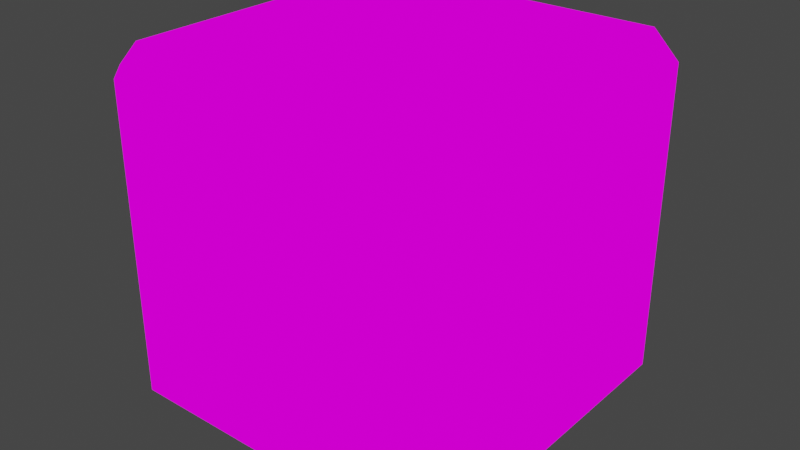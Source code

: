 # Source: gridCellA.blend  (saved by Blender 3.1.7; exported with 4.5.12 LTS)
import bpy
from mathutils import Matrix  # noqa: F401  (used for matrix-valued properties, if any)

bpy.ops.wm.read_factory_settings(use_empty=True)
scene = bpy.context.scene
scene.name = 'Scene'

# ---- collections
col_collection = bpy.data.collections.new('Collection'); scene.collection.children.link(col_collection)

# ---- images (referenced by path relative to the original .blend; pixels are not part of the script)
import os
ASSET_DIR = os.environ.get("B2B_ASSET_DIR", "")  # directory of the original .blend (textures are referenced by path, not embedded)
HERE = os.path.dirname(os.path.abspath(__file__))  # packed textures are extracted next to this script under _unpacked/

def load_image(name, relpath, width, height, colorspace="sRGB"):
    """Load a texture the original file referenced (path relative to the .blend, or extracted next to this script)."""
    p = next((c for c in (os.path.join(HERE, relpath), os.path.join(ASSET_DIR, relpath)) if relpath and os.path.exists(c)), "")
    if p:
        img = bpy.data.images.load(p, check_existing=True)
        img.name = name
    else:  # same state as the original file: an image datablock whose file is absent (Cycles renders it pink)
        img = bpy.data.images.new(name, width, height)
        img.source = "FILE"
        img.filepath = "//" + (relpath or name)
    img.colorspace_settings.name = colorspace
    return img
img_cellatexture_psd = load_image('cellAtexture.psd', 'cellAtexture.psd', 1024, 1024, 'sRGB')

# ---- materials (node trees are filled in below, after node groups)
mat_cellatexture = bpy.data.materials.new('cellAtexture')
mat_cellatexture.use_transparent_shadow = False

# ---- material node trees
mat_cellatexture.use_nodes = True; mat_cellatexture.node_tree.nodes.clear()
_N = mat_cellatexture.node_tree.nodes; _L = mat_cellatexture.node_tree.links
n0 = _N.new('ShaderNodeOutputMaterial'); n0.name = 'Material Output'; n0.location = (400, 0)
n1 = _N.new('ShaderNodeLightPath'); n1.name = 'Light Path'; n1.location = (0, 250)
n2 = _N.new('ShaderNodeBsdfTransparent'); n2.name = 'Transparent BSDF'; n2.location = (-200, -100)
n3 = _N.new('ShaderNodeEmission'); n3.name = 'Emission'; n3.location = (-200, -200)
n4 = _N.new('ShaderNodeMixShader'); n4.name = 'Mix Shader'; n4.location = (200, 0)
n5 = _N.new('ShaderNodeMixShader'); n5.name = 'Mix Shader.001'; n5.location = (0, -100)
n6 = _N.new('ShaderNodeTexImage'); n6.name = 'Image Texture'; n6.location = (-500, 100)
n6.image = img_cellatexture_psd
n6.interpolation = 'Closest'
_L.new(n6.outputs[0], n3.inputs[0])
_L.new(n6.outputs[1], n5.inputs[0])
_L.new(n2.outputs[0], n5.inputs[1])
_L.new(n2.outputs[0], n4.inputs[1])
_L.new(n3.outputs[0], n5.inputs[2])
_L.new(n5.outputs[0], n4.inputs[2])
_L.new(n1.outputs[0], n4.inputs[0])
_L.new(n4.outputs[0], n0.inputs[0])
n0.is_active_output = True

# ---- world
world_world = bpy.data.worlds.new('World'); scene.world = world_world
world_world.use_nodes = True; world_world.node_tree.nodes.clear()
_N = world_world.node_tree.nodes; _L = world_world.node_tree.links
n0 = _N.new('ShaderNodeOutputWorld'); n0.name = 'World Output'; n0.location = (300, 300)
n1 = _N.new('ShaderNodeBackground'); n1.name = 'Background'; n1.location = (10, 300)
n1.inputs[0].default_value = (0.05088, 0.05088, 0.05088, 1.0)
_L.new(n1.outputs[0], n0.inputs[0])
n0.is_active_output = True
world_world.color = (0.05088, 0.05088, 0.05088)
world_world.use_sun_shadow = False
world_world.sun_shadow_jitter_overblur = 0.0

# ---- meshes
me_cube_001 = bpy.data.meshes.new('Cube.001')
me_cube_001.from_pydata([(0.6659, -0.6659, 1.0), (0.6659, 0.6659, 1.0), (-0.6659, 0.6659, 1.0), (-0.6659, -0.6659, 1.0), (-0.8562, -0.8562, -1.0), (-0.8562, -1.0, -0.8562), (-1.0, -0.8562, -0.8562), (-0.8562, -1.0, 0.8562), (-0.8562, -0.8562, 1.0), (-1.0, -0.8562, 0.8562), (-0.8562, 0.8562, -1.0), (-1.0, 0.8562, -0.8562), (-0.8562, 1.0, -0.8562), (-0.8562, 0.8562, 1.0), (-0.8562, 1.0, 0.8562), (-1.0, 0.8562, 0.8562), (0.8562, -0.8562, -1.0), (1.0, -0.8562, -0.8562), (0.8562, -1.0, -0.8562), (0.8562, -0.8562, 1.0), (0.8562, -1.0, 0.8562), (1.0, -0.8562, 0.8562), (0.8562, 0.8562, -1.0), (0.8562, 1.0, -0.8562), (1.0, 0.8562, -0.8562), (0.8562, 0.8562, 1.0), (1.0, 0.8562, 0.8562), (0.8562, 1.0, 0.8562)], [], [(18, 20, 7, 5), (24, 26, 21, 17), (1, 2, 3, 0), (8, 19, 0, 3), (6, 9, 15, 11), (12, 14, 27, 23), (4, 5, 6), (7, 8, 9), (10, 11, 12), (13, 14, 15), (16, 17, 18), (19, 20, 21), (22, 23, 24), (25, 26, 27), (10, 4, 6, 11), (5, 7, 9, 6), (8, 13, 15, 9), (14, 12, 11, 15), (22, 10, 12, 23), (13, 25, 27, 14), (26, 24, 23, 27), (16, 22, 24, 17), (25, 19, 21, 26), (20, 18, 17, 21), (4, 16, 18, 5), (19, 8, 7, 20), (10, 22, 16, 4), (19, 25, 1, 0), (25, 13, 2, 1), (13, 8, 3, 2)])
_uv = me_cube_001.uv_layers.new(name='UVMap')
_uv.uv.foreach_set('vector', [0.5296, 0.01927, 0.5296, 0.4964, 0.05248, 0.4964, 0.05248, 0.01927, 0.5696, 0.01927, 0.5696, 0.4964, 0.5696, 0.4964, 0.5696, 0.01927, 0.9119, 0.9142, 0.5843, 0.9142, 0.5843, 0.5866, 0.9119, 0.5866, 0.5375, 0.5398, 0.9587, 0.5398, 0.9119, 0.5866, 0.5843, 0.5866, 0.01241, 0.01927, 0.01241, 0.4964, 0.01241, 0.4964, 0.01241, 0.01927, 0.1501, 0.01927, 0.1501, 0.4964, 0.6272, 0.4964, 0.6272, 0.01927, 0.06403, 0.9311, 0.06403, 0.9617, 0.03345, 0.9311, 0.5375, 0.5044, 0.5375, 0.5398, 0.5021, 0.5398, 0.06403, 0.567, 0.03345, 0.567, 0.06403, 0.5364, 0.5375, 0.961, 0.5375, 0.9964, 0.5021, 0.961, 0.4282, 0.9311, 0.4587, 0.9311, 0.4282, 0.9617, 0.9587, 0.5398, 0.9587, 0.5044, 0.9941, 0.5398, 0.4282, 0.567, 0.4282, 0.5364, 0.4587, 0.567, 0.9587, 0.961, 0.9941, 0.961, 0.9587, 0.9964, 0.06403, 0.567, 0.06403, 0.9311, 0.03345, 0.9311, 0.03345, 0.567, 0.05248, 0.01927, 0.05248, 0.4964, 0.01241, 0.4964, 0.01241, 0.01927, 0.5375, 0.5398, 0.5375, 0.961, 0.5021, 0.961, 0.5021, 0.5398, 0.05248, 0.4964, 0.05248, 0.01927, 0.01241, 0.01927, 0.01241, 0.4964, 0.4282, 0.567, 0.06403, 0.567, 0.06403, 0.5364, 0.4282, 0.5364, 0.5375, 0.961, 0.9587, 0.961, 0.9587, 0.9964, 0.5375, 0.9964, 0.5696, 0.4964, 0.5696, 0.01927, 0.5296, 0.01927, 0.5296, 0.4964, 0.4282, 0.9311, 0.4282, 0.567, 0.4587, 0.567, 0.4587, 0.9311, 0.9587, 0.961, 0.9587, 0.5398, 0.9941, 0.5398, 0.9941, 0.961, 0.5296, 0.4964, 0.5296, 0.01927, 0.5696, 0.01927, 0.5696, 0.4964, 0.06403, 0.9311, 0.4282, 0.9311, 0.4282, 0.9617, 0.06403, 0.9617, 0.9587, 0.5398, 0.5375, 0.5398, 0.5375, 0.5044, 0.9587, 0.5044, 0.06403, 0.567, 0.4282, 0.567, 0.4282, 0.9311, 0.06403, 0.9311, 0.9587, 0.5398, 0.9587, 0.961, 0.9119, 0.9142, 0.9119, 0.5866, 0.9587, 0.961, 0.5375, 0.961, 0.5843, 0.9142, 0.9119, 0.9142, 0.5375, 0.961, 0.5375, 0.5398, 0.5843, 0.5866, 0.5843, 0.9142])
me_cube_001.materials.append(mat_cellatexture)
me_cube_001.use_remesh_fix_poles = True
me_cube_001.use_remesh_preserve_attributes = False
me_cube_001.update()

# ---- objects
ob_cube = bpy.data.objects.new('Cube', me_cube_001)

# ---- transforms, parenting, visibility, modifiers, constraints
ob_cube.location = (0.0, 0.0, 0.0)
ob_cube.rotation_euler = (1.571, 3.142, 1.51e-07)

# ---- collection membership
col_collection.objects.link(ob_cube)

# ---- scene / render settings (as saved in the file)
scene.frame_start = 1; scene.frame_end = 250; scene.frame_set(1)
scene.render.engine = 'BLENDER_EEVEE_NEXT'
scene.cycles.sampling_pattern = 'TABULATED_SOBOL'
scene.cycles.use_light_tree = False
scene.view_settings.view_transform = 'Filmic'
bpy.context.view_layer.update()

# ---- added for rendering (the .blend has no active camera): camera
cam_auto = bpy.data.cameras.new('AutoCamera')
cam_auto.lens = 50.0
cam_auto.sensor_width = 36.0
cam_auto.clip_end = 1000.0
ob_auto_camera = bpy.data.objects.new('AutoCamera', cam_auto)
scene.collection.objects.link(ob_auto_camera)
ob_auto_camera.location = (3.20507, -3.84609, 2.56406)
ob_auto_camera.rotation_euler = (1.09748, -7.21219e-08, 0.694738)
scene.camera = ob_auto_camera
bpy.context.view_layer.update()
